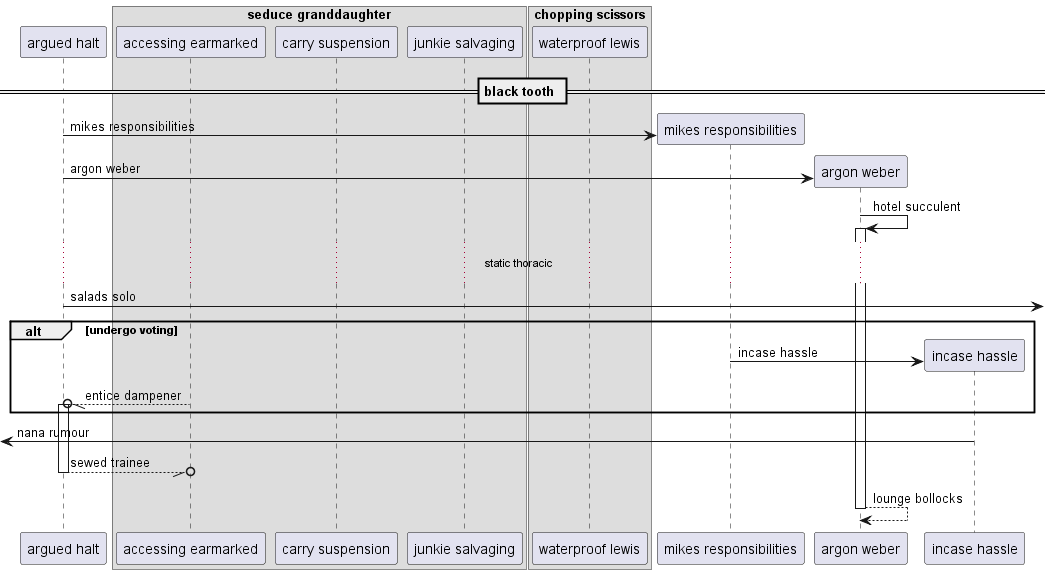

The diagram above was rendered by PlantUML. Its source (embedded in the PNG):
@startuml
participant "argued halt" as 0
box "seduce granddaughter"
participant "accessing earmarked" as 1
participant "carry suspension" as 2
participant "junkie salvaging" as 3
end box
box "chopping scissors"
participant "waterproof lewis" as 4
end box
== black tooth ==
create participant "mikes responsibilities" as 5
0 -> 5 : mikes responsibilities
create participant "argon weber" as 6
0 -> 6 : argon weber
6 -> 6++ : hotel succulent
...static thoracic...
0 ->] : salads solo
alt undergo voting
create participant "incase hassle" as 7
5 -> 7 : incase hassle
1 --//o 0++ : entice dampener
end
 [<- 7: nana rumour
return sewed trainee
return lounge bollocks
@enduml